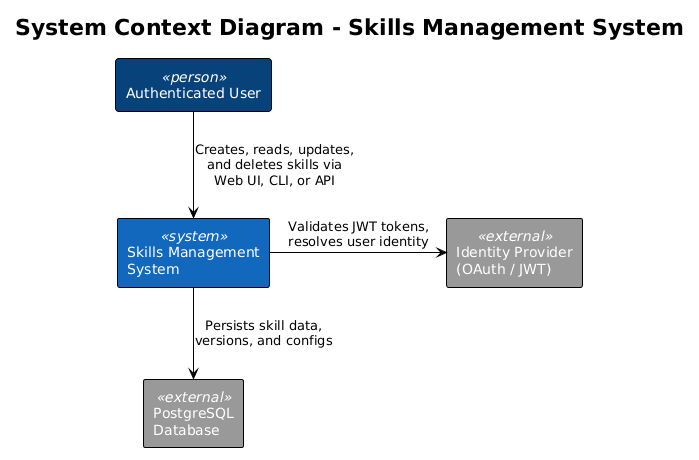

The diagram above was rendered by PlantUML. Its source (embedded in the PNG):
@startuml
!theme plain

title System Context Diagram - Skills Management System

skinparam rectangle {
    BackgroundColor<<person>> #08427B
    FontColor<<person>> #FFFFFF
    BackgroundColor<<system>> #1168BD
    FontColor<<system>> #FFFFFF
    BackgroundColor<<external>> #999999
    FontColor<<external>> #FFFFFF
}

rectangle "Authenticated User" <<person>> as user {
}

rectangle "Skills Management\nSystem" <<system>> as skills {
}

rectangle "PostgreSQL\nDatabase" <<external>> as db {
}

rectangle "Identity Provider\n(OAuth / JWT)" <<external>> as idp {
}

user -down-> skills : "Creates, reads, updates,\nand deletes skills via\nWeb UI, CLI, or API"
skills -down-> db : "Persists skill data,\nversions, and configs"
skills -right-> idp : "Validates JWT tokens,\nresolves user identity"
@enduml